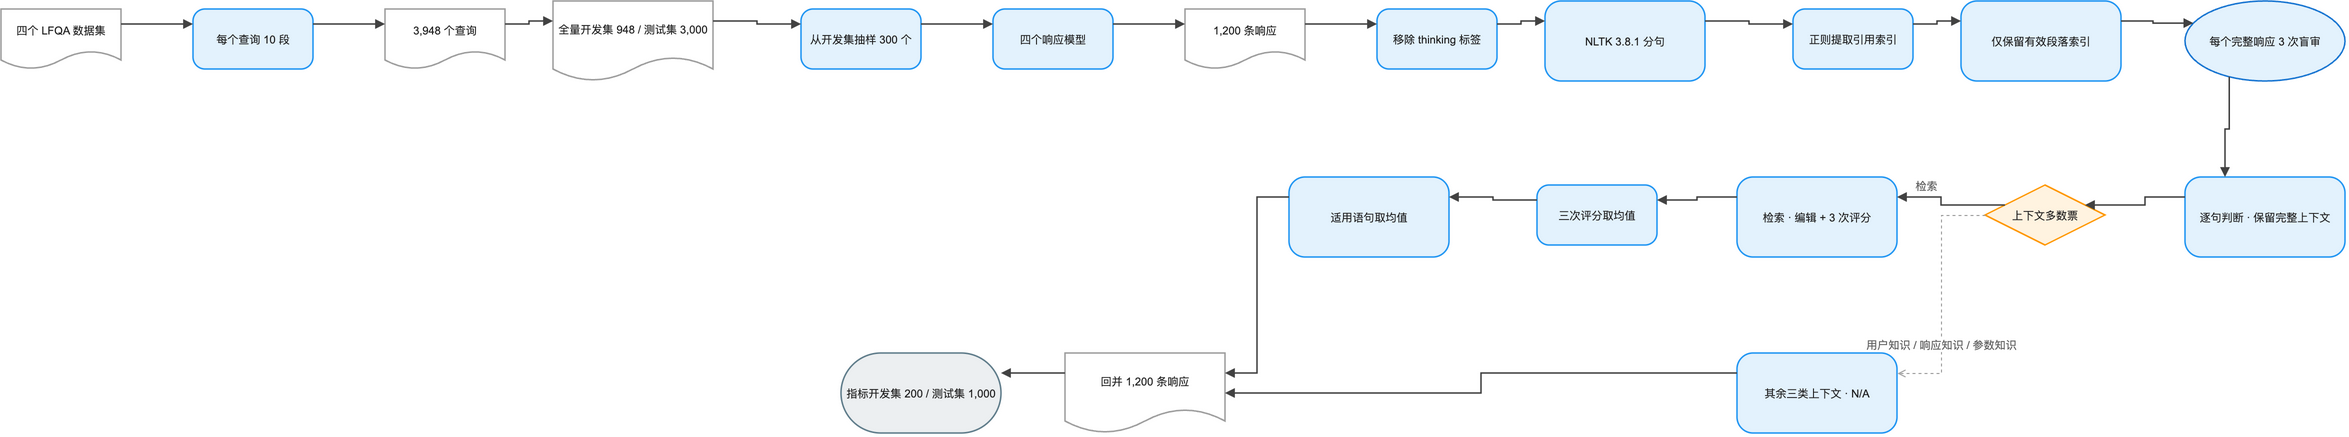

The diagram above was exported from draw.io. Its source (the exported page's mxGraphModel, read from the mxfile embedded in the PNG):
<mxGraphModel dx="1120" dy="720" grid="1" gridSize="8" guides="1" tooltips="1" connect="1" arrows="1" fold="1" page="1" pageScale="1" pageWidth="2400" pageHeight="504" math="0" background="#FFFFFF">
  <root>
    <mxCell id="0" />
    <mxCell id="1" parent="0" />
    <mxCell id="2" value="四个 LFQA 数据集" style="shape=document;boundedLbl=1;html=0;convertToSvg=1;whiteSpace=wrap;fillColor=#FFFFFF;strokeColor=#9E9E9E;strokeWidth=1.5;fontColor=#212121;fontSize=11;fontFamily=Arial, Helvetica, sans-serif;verticalAlign=middle;align=center" vertex="1" parent="1">
      <mxGeometry x="-24" y="0" width="120" height="60" as="geometry" />
    </mxCell>
    <mxCell id="3" value="每个查询 10 段" style="rounded=1;arcSize=20;html=0;convertToSvg=1;whiteSpace=wrap;fillColor=#E3F2FD;strokeColor=#2196F3;strokeWidth=1.5;fontColor=#212121;fontSize=11;fontFamily=Arial, Helvetica, sans-serif;verticalAlign=middle;align=center" vertex="1" parent="1">
      <mxGeometry x="168" y="0" width="120" height="60" as="geometry" />
    </mxCell>
    <mxCell id="4" value="3,948 个查询" style="shape=document;boundedLbl=1;html=0;convertToSvg=1;whiteSpace=wrap;fillColor=#FFFFFF;strokeColor=#9E9E9E;strokeWidth=1.5;fontColor=#212121;fontSize=11;fontFamily=Arial, Helvetica, sans-serif;verticalAlign=middle;align=center" vertex="1" parent="1">
      <mxGeometry x="360" y="0" width="120" height="60" as="geometry" />
    </mxCell>
    <mxCell id="5" value="全量开发集 948 / 测试集 3,000" style="shape=document;boundedLbl=1;html=0;convertToSvg=1;whiteSpace=wrap;fillColor=#FFFFFF;strokeColor=#9E9E9E;strokeWidth=1.5;fontColor=#212121;fontSize=11;fontFamily=Arial, Helvetica, sans-serif;verticalAlign=middle;align=center" vertex="1" parent="1">
      <mxGeometry x="528" y="-8" width="160" height="80" as="geometry" />
    </mxCell>
    <mxCell id="6" value="从开发集抽样 300 个" style="rounded=1;arcSize=20;html=0;convertToSvg=1;whiteSpace=wrap;fillColor=#E3F2FD;strokeColor=#2196F3;strokeWidth=1.5;fontColor=#212121;fontSize=11;fontFamily=Arial, Helvetica, sans-serif;verticalAlign=middle;align=center" vertex="1" parent="1">
      <mxGeometry x="776" y="0" width="120" height="60" as="geometry" />
    </mxCell>
    <mxCell id="7" value="四个响应模型" style="rounded=1;arcSize=20;html=0;convertToSvg=1;whiteSpace=wrap;fillColor=#E3F2FD;strokeColor=#2196F3;strokeWidth=1.5;fontColor=#212121;fontSize=11;fontFamily=Arial, Helvetica, sans-serif;verticalAlign=middle;align=center" vertex="1" parent="1">
      <mxGeometry x="968" y="0" width="120" height="60" as="geometry" />
    </mxCell>
    <mxCell id="8" value="1,200 条响应" style="shape=document;boundedLbl=1;html=0;convertToSvg=1;whiteSpace=wrap;fillColor=#FFFFFF;strokeColor=#9E9E9E;strokeWidth=1.5;fontColor=#212121;fontSize=11;fontFamily=Arial, Helvetica, sans-serif;verticalAlign=middle;align=center" vertex="1" parent="1">
      <mxGeometry x="1160" y="0" width="120" height="60" as="geometry" />
    </mxCell>
    <mxCell id="9" value="移除 thinking 标签" style="rounded=1;arcSize=20;html=0;convertToSvg=1;whiteSpace=wrap;fillColor=#E3F2FD;strokeColor=#2196F3;strokeWidth=1.5;fontColor=#212121;fontSize=11;fontFamily=Arial, Helvetica, sans-serif;verticalAlign=middle;align=center" vertex="1" parent="1">
      <mxGeometry x="1352" y="0" width="120" height="60" as="geometry" />
    </mxCell>
    <mxCell id="10" value="NLTK 3.8.1 分句" style="rounded=1;arcSize=20;html=0;convertToSvg=1;whiteSpace=wrap;fillColor=#E3F2FD;strokeColor=#2196F3;strokeWidth=1.5;fontColor=#212121;fontSize=11;fontFamily=Arial, Helvetica, sans-serif;verticalAlign=middle;align=center" vertex="1" parent="1">
      <mxGeometry x="1520" y="-8" width="160" height="80" as="geometry" />
    </mxCell>
    <mxCell id="11" value="正则提取引用索引" style="rounded=1;arcSize=20;html=0;convertToSvg=1;whiteSpace=wrap;fillColor=#E3F2FD;strokeColor=#2196F3;strokeWidth=1.5;fontColor=#212121;fontSize=11;fontFamily=Arial, Helvetica, sans-serif;verticalAlign=middle;align=center" vertex="1" parent="1">
      <mxGeometry x="1768" y="0" width="120" height="60" as="geometry" />
    </mxCell>
    <mxCell id="12" value="仅保留有效段落索引" style="rounded=1;arcSize=20;html=0;convertToSvg=1;whiteSpace=wrap;fillColor=#E3F2FD;strokeColor=#2196F3;strokeWidth=1.5;fontColor=#212121;fontSize=11;fontFamily=Arial, Helvetica, sans-serif;verticalAlign=middle;align=center" vertex="1" parent="1">
      <mxGeometry x="1936" y="-8" width="160" height="80" as="geometry" />
    </mxCell>
    <mxCell id="13" value="每个完整响应 3 次盲审" style="ellipse;html=0;convertToSvg=1;whiteSpace=wrap;fillColor=#E3F2FD;strokeColor=#1976D2;strokeWidth=1.5;fontColor=#212121;fontSize=11;fontFamily=Arial, Helvetica, sans-serif;verticalAlign=middle;align=center" vertex="1" parent="1">
      <mxGeometry x="2160" y="-8" width="160" height="80" as="geometry" />
    </mxCell>
    <mxCell id="14" value="逐句判断 · 保留完整上下文" style="rounded=1;arcSize=20;html=0;convertToSvg=1;whiteSpace=wrap;fillColor=#E3F2FD;strokeColor=#2196F3;strokeWidth=1.5;fontColor=#212121;fontSize=11;fontFamily=Arial, Helvetica, sans-serif;verticalAlign=middle;align=center" vertex="1" parent="1">
      <mxGeometry x="2160" y="168" width="160" height="80" as="geometry" />
    </mxCell>
    <mxCell id="15" value="上下文多数票" style="rhombus;html=0;convertToSvg=1;whiteSpace=wrap;fillColor=#FFF3E0;strokeColor=#FF9800;strokeWidth=1.5;fontColor=#212121;fontSize=11;fontFamily=Arial, Helvetica, sans-serif;verticalAlign=middle;align=center" vertex="1" parent="1">
      <mxGeometry x="1960" y="176" width="120" height="60" as="geometry" />
    </mxCell>
    <mxCell id="16" value="检索 · 编辑 + 3 次评分" style="rounded=1;arcSize=20;html=0;convertToSvg=1;whiteSpace=wrap;fillColor=#E3F2FD;strokeColor=#2196F3;strokeWidth=1.5;fontColor=#212121;fontSize=11;fontFamily=Arial, Helvetica, sans-serif;verticalAlign=middle;align=center" vertex="1" parent="1">
      <mxGeometry x="1712" y="168" width="160" height="80" as="geometry" />
    </mxCell>
    <mxCell id="17" value="三次评分取均值" style="rounded=1;arcSize=20;html=0;convertToSvg=1;whiteSpace=wrap;fillColor=#E3F2FD;strokeColor=#2196F3;strokeWidth=1.5;fontColor=#212121;fontSize=11;fontFamily=Arial, Helvetica, sans-serif;verticalAlign=middle;align=center" vertex="1" parent="1">
      <mxGeometry x="1512" y="176" width="120" height="60" as="geometry" />
    </mxCell>
    <mxCell id="18" value="适用语句取均值" style="rounded=1;arcSize=20;html=0;convertToSvg=1;whiteSpace=wrap;fillColor=#E3F2FD;strokeColor=#2196F3;strokeWidth=1.5;fontColor=#212121;fontSize=11;fontFamily=Arial, Helvetica, sans-serif;verticalAlign=middle;align=center" vertex="1" parent="1">
      <mxGeometry x="1264" y="168" width="160" height="80" as="geometry" />
    </mxCell>
    <mxCell id="19" value="其余三类上下文 · N/A" style="rounded=1;arcSize=20;html=0;convertToSvg=1;whiteSpace=wrap;fillColor=#E3F2FD;strokeColor=#2196F3;strokeWidth=1.5;fontColor=#212121;fontSize=11;fontFamily=Arial, Helvetica, sans-serif;verticalAlign=middle;align=center" vertex="1" parent="1">
      <mxGeometry x="1712" y="344" width="160" height="80" as="geometry" />
    </mxCell>
    <mxCell id="20" value="回并 1,200 条响应" style="shape=document;boundedLbl=1;html=0;convertToSvg=1;whiteSpace=wrap;fillColor=#FFFFFF;strokeColor=#9E9E9E;strokeWidth=1.5;fontColor=#212121;fontSize=11;fontFamily=Arial, Helvetica, sans-serif;verticalAlign=middle;align=center" vertex="1" parent="1">
      <mxGeometry x="1040" y="344" width="160" height="80" as="geometry" />
    </mxCell>
    <mxCell id="21" value="指标开发集 200 / 测试集 1,000" style="rounded=1;arcSize=50;html=0;convertToSvg=1;whiteSpace=wrap;fillColor=#ECEFF1;strokeColor=#607D8B;strokeWidth=1.5;fontColor=#212121;fontSize=11;fontFamily=Arial, Helvetica, sans-serif;verticalAlign=middle;align=center" vertex="1" parent="1">
      <mxGeometry x="816" y="344" width="160" height="80" as="geometry" />
    </mxCell>
    <mxCell id="22" value="" style="edgeStyle=orthogonalEdgeStyle;rounded=0;orthogonalLoop=1;jettySize=auto;html=0;convertToSvg=1;strokeColor=#424242;strokeWidth=1.5;endArrow=block;endFill=1;exitX=1;exitY=0.25;exitDx=0;exitDy=0;entryX=0;entryY=0.25;entryDx=0;entryDy=0;jumpStyle=arc;jumpSize=8" edge="1" parent="1" source="2" target="3">
      <mxGeometry relative="1" as="geometry" />
    </mxCell>
    <mxCell id="23" value="" style="edgeStyle=orthogonalEdgeStyle;rounded=0;orthogonalLoop=1;jettySize=auto;html=0;convertToSvg=1;strokeColor=#424242;strokeWidth=1.5;endArrow=block;endFill=1;exitX=1;exitY=0.25;exitDx=0;exitDy=0;entryX=0;entryY=0.25;entryDx=0;entryDy=0;jumpStyle=arc;jumpSize=8" edge="1" parent="1" source="3" target="4">
      <mxGeometry relative="1" as="geometry" />
    </mxCell>
    <mxCell id="24" value="" style="edgeStyle=orthogonalEdgeStyle;rounded=0;orthogonalLoop=1;jettySize=auto;html=0;convertToSvg=1;strokeColor=#424242;strokeWidth=1.5;endArrow=block;endFill=1;exitX=1;exitY=0.25;exitDx=0;exitDy=0;entryX=0;entryY=0.25;entryDx=0;entryDy=0;jumpStyle=arc;jumpSize=8" edge="1" parent="1" source="4" target="5">
      <mxGeometry relative="1" as="geometry" />
    </mxCell>
    <mxCell id="25" value="" style="edgeStyle=orthogonalEdgeStyle;rounded=0;orthogonalLoop=1;jettySize=auto;html=0;convertToSvg=1;strokeColor=#424242;strokeWidth=1.5;endArrow=block;endFill=1;exitX=1;exitY=0.25;exitDx=0;exitDy=0;entryX=0;entryY=0.25;entryDx=0;entryDy=0;jumpStyle=arc;jumpSize=8" edge="1" parent="1" source="5" target="6">
      <mxGeometry relative="1" as="geometry" />
    </mxCell>
    <mxCell id="26" value="" style="edgeStyle=orthogonalEdgeStyle;rounded=0;orthogonalLoop=1;jettySize=auto;html=0;convertToSvg=1;strokeColor=#424242;strokeWidth=1.5;endArrow=block;endFill=1;exitX=1;exitY=0.25;exitDx=0;exitDy=0;entryX=0;entryY=0.25;entryDx=0;entryDy=0;jumpStyle=arc;jumpSize=8" edge="1" parent="1" source="6" target="7">
      <mxGeometry relative="1" as="geometry" />
    </mxCell>
    <mxCell id="27" value="" style="edgeStyle=orthogonalEdgeStyle;rounded=0;orthogonalLoop=1;jettySize=auto;html=0;convertToSvg=1;strokeColor=#424242;strokeWidth=1.5;endArrow=block;endFill=1;exitX=1;exitY=0.25;exitDx=0;exitDy=0;entryX=0;entryY=0.25;entryDx=0;entryDy=0;jumpStyle=arc;jumpSize=8" edge="1" parent="1" source="7" target="8">
      <mxGeometry relative="1" as="geometry" />
    </mxCell>
    <mxCell id="28" value="" style="edgeStyle=orthogonalEdgeStyle;rounded=0;orthogonalLoop=1;jettySize=auto;html=0;convertToSvg=1;strokeColor=#424242;strokeWidth=1.5;endArrow=block;endFill=1;exitX=1;exitY=0.25;exitDx=0;exitDy=0;entryX=0;entryY=0.25;entryDx=0;entryDy=0;jumpStyle=arc;jumpSize=8" edge="1" parent="1" source="8" target="9">
      <mxGeometry relative="1" as="geometry" />
    </mxCell>
    <mxCell id="29" value="" style="edgeStyle=orthogonalEdgeStyle;rounded=0;orthogonalLoop=1;jettySize=auto;html=0;convertToSvg=1;strokeColor=#424242;strokeWidth=1.5;endArrow=block;endFill=1;exitX=1;exitY=0.25;exitDx=0;exitDy=0;entryX=0;entryY=0.25;entryDx=0;entryDy=0;jumpStyle=arc;jumpSize=8" edge="1" parent="1" source="9" target="10">
      <mxGeometry relative="1" as="geometry" />
    </mxCell>
    <mxCell id="30" value="" style="edgeStyle=orthogonalEdgeStyle;rounded=0;orthogonalLoop=1;jettySize=auto;html=0;convertToSvg=1;strokeColor=#424242;strokeWidth=1.5;endArrow=block;endFill=1;exitX=1;exitY=0.25;exitDx=0;exitDy=0;entryX=0;entryY=0.25;entryDx=0;entryDy=0;jumpStyle=arc;jumpSize=8" edge="1" parent="1" source="10" target="11">
      <mxGeometry relative="1" as="geometry" />
    </mxCell>
    <mxCell id="31" value="" style="edgeStyle=orthogonalEdgeStyle;rounded=0;orthogonalLoop=1;jettySize=auto;html=0;convertToSvg=1;strokeColor=#424242;strokeWidth=1.5;endArrow=block;endFill=1;exitX=1;exitY=0.25;exitDx=0;exitDy=0;entryX=0;entryY=0.25;entryDx=0;entryDy=0;jumpStyle=arc;jumpSize=8" edge="1" parent="1" source="11" target="12">
      <mxGeometry relative="1" as="geometry" />
    </mxCell>
    <mxCell id="32" value="" style="edgeStyle=orthogonalEdgeStyle;rounded=0;orthogonalLoop=1;jettySize=auto;html=0;convertToSvg=1;strokeColor=#424242;strokeWidth=1.5;endArrow=block;endFill=1;exitX=1;exitY=0.25;exitDx=0;exitDy=0;entryX=0;entryY=0.25;entryDx=0;entryDy=0;jumpStyle=arc;jumpSize=8" edge="1" parent="1" source="12" target="13">
      <mxGeometry relative="1" as="geometry" />
    </mxCell>
    <mxCell id="33" value="" style="edgeStyle=orthogonalEdgeStyle;rounded=0;orthogonalLoop=1;jettySize=auto;html=0;convertToSvg=1;strokeColor=#424242;strokeWidth=1.5;endArrow=block;endFill=1;exitX=0.25;exitY=1;exitDx=0;exitDy=0;entryX=0.25;entryY=0;entryDx=0;entryDy=0;jumpStyle=arc;jumpSize=8" edge="1" parent="1" source="13" target="14">
      <mxGeometry relative="1" as="geometry" />
    </mxCell>
    <mxCell id="34" value="" style="edgeStyle=orthogonalEdgeStyle;rounded=0;orthogonalLoop=1;jettySize=auto;html=0;convertToSvg=1;strokeColor=#424242;strokeWidth=1.5;endArrow=block;endFill=1;exitX=0;exitY=0.25;exitDx=0;exitDy=0;entryX=1;entryY=0.25;entryDx=0;entryDy=0;jumpStyle=arc;jumpSize=8" edge="1" parent="1" source="14" target="15">
      <mxGeometry relative="1" as="geometry" />
    </mxCell>
    <mxCell id="35" value="" style="edgeStyle=orthogonalEdgeStyle;rounded=0;orthogonalLoop=1;jettySize=auto;html=0;convertToSvg=1;strokeColor=#424242;strokeWidth=1.5;endArrow=block;endFill=1;exitX=0;exitY=0.25;exitDx=0;exitDy=0;entryX=1;entryY=0.25;entryDx=0;entryDy=0;jumpStyle=arc;jumpSize=8" edge="1" parent="1" source="15" target="16">
      <mxGeometry relative="1" as="geometry" />
    </mxCell>
    <mxCell id="36" value="检索" style="edgeLabel;html=0;convertToSvg=1;align=center;verticalAlign=middle;fontSize=11;fontColor=#616161" vertex="1" connectable="0" parent="35">
      <mxGeometry x="0.5" relative="1" as="geometry">
        <mxPoint x="0" y="-12" as="offset" />
      </mxGeometry>
    </mxCell>
    <mxCell id="37" value="" style="edgeStyle=orthogonalEdgeStyle;rounded=0;orthogonalLoop=1;jettySize=auto;html=0;convertToSvg=1;strokeColor=#9E9E9E;strokeWidth=1;endArrow=open;endFill=0;exitX=0;exitY=0.5;exitDx=0;exitDy=0;entryX=1;entryY=0.25;entryDx=0;entryDy=0;dashed=1;dashPattern=3 3;jumpStyle=arc;jumpSize=8" edge="1" parent="1" source="15" target="19">
      <mxGeometry relative="1" as="geometry" />
    </mxCell>
    <mxCell id="38" value="用户知识 / 响应知识 / 参数知识" style="edgeLabel;html=0;convertToSvg=1;align=center;verticalAlign=middle;fontSize=11;fontColor=#616161" vertex="1" connectable="0" parent="37">
      <mxGeometry x="0.5" relative="1" as="geometry">
        <mxPoint x="0" y="-12" as="offset" />
      </mxGeometry>
    </mxCell>
    <mxCell id="39" value="" style="edgeStyle=orthogonalEdgeStyle;rounded=0;orthogonalLoop=1;jettySize=auto;html=0;convertToSvg=1;strokeColor=#424242;strokeWidth=1.5;endArrow=block;endFill=1;exitX=0;exitY=0.25;exitDx=0;exitDy=0;entryX=1;entryY=0.25;entryDx=0;entryDy=0;jumpStyle=arc;jumpSize=8" edge="1" parent="1" source="16" target="17">
      <mxGeometry relative="1" as="geometry" />
    </mxCell>
    <mxCell id="40" value="" style="edgeStyle=orthogonalEdgeStyle;rounded=0;orthogonalLoop=1;jettySize=auto;html=0;convertToSvg=1;strokeColor=#424242;strokeWidth=1.5;endArrow=block;endFill=1;exitX=0;exitY=0.25;exitDx=0;exitDy=0;entryX=1;entryY=0.25;entryDx=0;entryDy=0;jumpStyle=arc;jumpSize=8" edge="1" parent="1" source="17" target="18">
      <mxGeometry relative="1" as="geometry" />
    </mxCell>
    <mxCell id="41" value="" style="edgeStyle=orthogonalEdgeStyle;rounded=0;orthogonalLoop=1;jettySize=auto;html=0;convertToSvg=1;strokeColor=#424242;strokeWidth=1.5;endArrow=block;endFill=1;exitX=0;exitY=0.25;exitDx=0;exitDy=0;entryX=1;entryY=0.25;entryDx=0;entryDy=0;jumpStyle=arc;jumpSize=8" edge="1" parent="1" source="18" target="20">
      <mxGeometry relative="1" as="geometry" />
    </mxCell>
    <mxCell id="42" value="" style="edgeStyle=orthogonalEdgeStyle;rounded=0;orthogonalLoop=1;jettySize=auto;html=0;convertToSvg=1;strokeColor=#424242;strokeWidth=1.5;endArrow=block;endFill=1;exitX=0;exitY=0.25;exitDx=0;exitDy=0;entryX=1;entryY=0.5;entryDx=0;entryDy=0;jumpStyle=arc;jumpSize=8" edge="1" parent="1" source="19" target="20">
      <mxGeometry relative="1" as="geometry" />
    </mxCell>
    <mxCell id="43" value="" style="edgeStyle=orthogonalEdgeStyle;rounded=0;orthogonalLoop=1;jettySize=auto;html=0;convertToSvg=1;strokeColor=#424242;strokeWidth=1.5;endArrow=block;endFill=1;exitX=0;exitY=0.25;exitDx=0;exitDy=0;entryX=1;entryY=0.25;entryDx=0;entryDy=0;jumpStyle=arc;jumpSize=8" edge="1" parent="1" source="20" target="21">
      <mxGeometry relative="1" as="geometry" />
    </mxCell>
  </root>
</mxGraphModel>